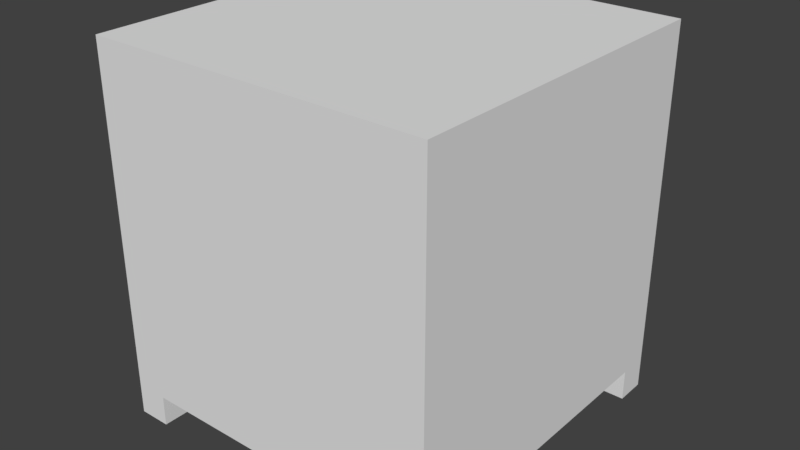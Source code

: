 # Source: BedsideTable.blend  (saved by Blender 2.79.0; exported with 4.5.12 LTS)
import bpy
from mathutils import Matrix  # noqa: F401  (used for matrix-valued properties, if any)

bpy.ops.wm.read_factory_settings(use_empty=True)
scene = bpy.context.scene
scene.name = 'Scene'

# ---- collections
col_collection_1 = bpy.data.collections.new('Collection 1'); scene.collection.children.link(col_collection_1)

# ---- materials (node trees are filled in below, after node groups)
mat_material = bpy.data.materials.new('Material')
mat_material.alpha_threshold = 0.0
mat_material.use_transparent_shadow = False
mat_material.roughness = 0.5
mat_material.line_color = (0.0, 0.0, 0.0, 1.0)

# ---- material node trees

# ---- world
world_world = bpy.data.worlds.new('World'); scene.world = world_world
world_world.color = (0.05088, 0.05088, 0.05088)
world_world.use_sun_shadow = False
world_world.sun_shadow_jitter_overblur = 0.0
world_world.cycles.sampling_method = 'MANUAL'

# ---- meshes
me_cube = bpy.data.meshes.new('Cube')
me_cube.from_pydata([(0.35, 0.35, 0.35), (0.35, -0.35, 0.35), (-0.35, -0.35, 0.35), (-0.35, 0.35, 0.35), (0.35, -0.2915, -0.35), (-0.35, -0.2915, -0.35), (-0.35, 0.2868, -0.35), (0.35, 0.2868, -0.35), (0.2896, 0.35, -0.35), (0.2896, -0.35, -0.35), (0.2896, 0.35, 0.35), (0.2896, -0.2915, -0.35), (0.2896, 0.2868, -0.35), (-0.2834, 0.35, -0.35), (-0.2834, -0.35, -0.35), (-0.2834, 0.35, 0.35), (-0.2834, -0.2915, -0.35), (-0.2834, 0.2868, -0.35), (0.35, -0.2915, -0.4134), (0.35, -0.35, -0.4134), (-0.2834, 0.35, -0.4134), (-0.35, 0.35, -0.4134), (-0.2834, -0.35, -0.4134), (-0.35, -0.35, -0.4134), (-0.35, 0.2868, -0.4134), (-0.35, -0.2915, -0.4134), (-0.2834, -0.2915, -0.4134), (0.35, 0.35, -0.4134), (0.35, 0.2868, -0.4134), (-0.2834, 0.2868, -0.4134), (0.2896, 0.35, -0.4134), (0.2896, -0.35, -0.4134), (0.2896, -0.2915, -0.4134), (0.2896, 0.2868, -0.4134), (0.2896, 0.35, 0.3162), (-0.2834, 0.35, 0.3162), (0.2896, 0.35, 0.1262), (-0.2834, 0.35, 0.1262), (0.2896, 0.35, 0.0784), (-0.2834, 0.35, 0.0784), (0.2896, 0.35, -0.1094), (-0.2834, 0.35, -0.1094), (0.2896, 0.35, -0.1472), (-0.2834, 0.35, -0.1472), (0.2896, 0.35, -0.3028), (-0.2834, 0.35, -0.3028), (-0.02971, 0.35, 0.2445), (0.03219, 0.35, 0.2445), (0.2896, 0.35, 0.2006), (-0.2834, 0.35, 0.2006), (-0.02971, 0.35, 0.2006), (0.03219, 0.35, 0.2006), (-0.02971, 0.35, 0.004931), (0.03219, 0.35, 0.004931), (0.2896, 0.35, -0.0445), (-0.2834, 0.35, -0.0445), (-0.02971, 0.35, -0.0445), (0.03219, 0.35, -0.0445), (-0.02971, 0.35, -0.2034), (0.03219, 0.35, -0.2034), (0.2896, 0.35, -0.2486), (-0.2834, 0.35, -0.2486), (-0.02971, 0.35, -0.2486), (0.03219, 0.35, -0.2486), (-0.02971, 0.3785, 0.2006), (-0.02971, 0.3785, 0.2445), (0.03219, 0.3785, 0.2006), (0.03219, 0.3785, 0.2445), (-0.02971, 0.3785, -0.0445), (-0.02971, 0.3785, 0.004931), (0.03219, 0.3785, -0.0445), (0.03219, 0.3785, 0.004931), (-0.02971, 0.3785, -0.2486), (-0.02971, 0.3785, -0.2034), (0.03219, 0.3785, -0.2486), (0.03219, 0.3785, -0.2034)], [], [(2, 3, 21, 24, 6, 5, 25, 23), (3, 2, 1, 0, 10, 15), (1, 2, 23, 22, 14, 9, 31, 19), (7, 12, 33, 28), (5, 16, 26, 25), (7, 4, 11, 9, 14, 16, 5, 6, 17, 13, 8, 12), (13, 45, 44, 8), (26, 22, 23, 25), (20, 29, 24, 21), (27, 28, 33, 30), (18, 19, 31, 32), (9, 11, 32, 31), (16, 14, 22, 26), (12, 8, 30, 33), (13, 17, 29, 20), (17, 6, 24, 29), (11, 4, 18, 32), (37, 49, 50, 51, 48, 36), (41, 55, 56, 57, 54, 40), (15, 35, 49, 37, 39, 55, 41, 43, 61, 45, 13, 20, 21, 3), (0, 27, 30, 8, 44, 60, 42, 40, 54, 38, 36, 48, 34, 10), (45, 61, 62, 63, 60, 44), (1, 19, 18, 4, 7, 28, 27, 0), (35, 15, 10, 34), (39, 37, 36, 38), (35, 34, 48, 51, 47, 46, 50, 49), (46, 47, 67, 65), (43, 41, 40, 42), (39, 38, 54, 57, 53, 52, 56, 55), (59, 63, 74, 75), (43, 42, 60, 63, 59, 58, 62, 61), (53, 57, 70, 71), (67, 66, 64, 65), (71, 70, 68, 69), (75, 74, 72, 73), (51, 50, 64, 66), (52, 53, 71, 69), (50, 46, 65, 64), (57, 56, 68, 70), (58, 59, 75, 73), (56, 52, 69, 68), (63, 62, 72, 74), (62, 58, 73, 72), (47, 51, 66, 67)])
_uv = me_cube.uv_layers.new(name='UVMap')
_uv.uv.foreach_set('vector', [0.3333, 0.0, 0.6667, 3.741e-08, 0.6667, 0.4791, 0.6366, 0.4791, 0.6366, 0.4393, 0.3612, 0.4393, 0.3612, 0.4791, 0.3333, 0.4791, 0.6667, 0.0, 1.0, 9.352e-08, 1.0, 0.4393, 0.6667, 0.4393, 0.6667, 0.4014, 0.6667, 0.04182, 0.6667, 1.87e-07, 1.0, 0.0, 1.0, 0.4791, 0.9683, 0.4791, 0.9683, 0.4393, 0.6954, 0.4393, 0.6954, 0.4791, 0.6667, 0.4791, 0.7269, 0.4393, 0.7557, 0.4393, 0.7557, 0.4791, 0.7269, 0.4791, 0.727, 0.9184, 0.727, 0.9602, 0.6968, 0.9602, 0.6968, 0.9184, 0.6968, 0.4791, 0.9722, 0.4791, 0.9722, 0.517, 1.0, 0.517, 1.0, 0.8766, 0.9722, 0.8766, 0.9722, 0.9184, 0.6968, 0.9184, 0.6968, 0.8766, 0.6667, 0.8766, 0.6667, 0.517, 0.6968, 0.517, 0.6968, 0.9613, 0.6968, 0.9316, 0.9697, 0.9316, 0.9697, 0.9613, 0.003175, 0.0, 0.03102, 0.0, 0.03102, 0.04182, 0.003175, 0.04182, 0.727, 0.9184, 0.7571, 0.9184, 0.7571, 0.9602, 0.727, 0.9602, 0.0854, 0.9582, 0.0854, 0.9979, 0.05662, 0.9979, 0.05662, 0.9582, 0.1689, 0.9961, 0.1411, 0.9961, 0.1411, 0.9582, 0.1689, 0.9582, 0.1132, 0.9582, 0.1411, 0.9582, 0.1411, 0.9979, 0.1132, 0.9979, 0.0854, 0.9582, 0.1132, 0.9582, 0.1132, 0.9979, 0.0854, 0.9979, 0.6667, 0.4393, 0.6968, 0.4393, 0.6968, 0.4791, 0.6667, 0.4791, 0.6968, 0.4393, 0.7269, 0.4393, 0.7269, 0.4791, 0.6968, 0.4791, 0.6667, 0.9602, 0.6667, 0.9184, 0.6968, 0.9184, 0.6968, 0.9602, 0.02784, 0.9582, 0.05662, 0.9582, 0.05662, 0.9979, 0.02784, 0.9979, 1.043e-07, 1.0, 4.47e-08, 0.9114, 0.2472, 0.9104, 0.2987, 0.9104, 0.5602, 0.9114, 0.5602, 1.0, 2.98e-08, 1.0, 0.0, 0.9135, 0.2501, 0.9135, 0.3021, 0.9135, 0.5598, 0.9135, 0.5598, 1.0, 1.0, 0.5209, 1.0, 0.5421, 1.0, 0.6146, 1.0, 0.6614, 1.0, 0.6914, 1.0, 0.7685, 1.0, 0.8093, 1.0, 0.833, 1.0, 0.8966, 1.0, 0.9306, 1.0, 0.9602, 1.0, 1.0, 0.9683, 1.0, 0.9683, 0.5209, 1.0, 0.5209, 1.0, 1.0, 0.9712, 1.0, 0.9712, 0.9602, 0.9712, 0.9306, 0.9712, 0.8966, 0.9712, 0.833, 0.9712, 0.8093, 0.9712, 0.7685, 0.9712, 0.6914, 0.9712, 0.6614, 0.9712, 0.6146, 0.9712, 0.5421, 0.9712, 0.5209, 5.96e-08, 1.0, 5.96e-08, 0.9129, 0.2507, 0.9129, 0.3119, 0.9129, 0.5596, 0.9129, 0.5596, 1.0, 0.6667, 0.4791, 0.6667, 2.98e-08, 0.6945, 2.98e-08, 0.6945, 0.03976, 0.9699, 0.03976, 0.9699, 0.0, 1.0, 0.0, 1.0, 0.4791, 0.6984, 0.5447, 0.6984, 0.5235, 0.9712, 0.5235, 0.9712, 0.5447, 0.6968, 0.6908, 0.6968, 0.6608, 0.9697, 0.6608, 0.9697, 0.6908, 0.0, 0.7119, 0.5602, 0.7119, 0.5602, 0.9114, 0.2987, 0.9104, 0.2987, 0.8582, 0.2472, 0.8582, 0.2472, 0.9104, 4.47e-08, 0.9114, 0.03765, 0.06947, 0.02487, 0.06992, 0.02471, 0.06545, 0.0375, 0.065, 0.6968, 0.8324, 0.6968, 0.8087, 0.9697, 0.8087, 0.9697, 0.8324, 0.0, 0.708, 0.5598, 0.708, 0.5598, 0.9135, 0.3021, 0.9135, 0.3021, 0.8476, 0.2501, 0.8476, 0.2501, 0.9135, 0.0, 0.9135, 0.0328, 0.02942, 0.02345, 0.02975, 0.0233, 0.02528, 0.03264, 0.02496, 0.0, 0.7119, 0.5596, 0.7119, 0.5596, 0.9129, 0.3119, 0.9129, 0.3119, 0.8402, 0.2507, 0.8402, 0.2507, 0.9129, 5.96e-08, 0.9129, 0.03414, 0.04278, 0.02392, 0.04314, 0.02377, 0.03867, 0.03398, 0.03831, 0.03765, 0.06947, 0.0379, 0.07635, 0.02511, 0.0768, 0.02487, 0.06992, 0.03815, 0.08344, 0.03842, 0.09119, 0.02563, 0.09164, 0.02536, 0.08389, 0.0379, 0.07635, 0.03815, 0.08344, 0.02536, 0.08389, 0.02511, 0.0768, 0.0244, 0.05653, 0.03718, 0.05608, 0.03734, 0.06054, 0.02455, 0.06099, 0.03703, 0.05161, 0.02424, 0.05206, 0.02408, 0.0476, 0.03687, 0.04715, 0.03221, 0.0205, 0.02314, 0.02082, 0.02298, 0.01636, 0.03205, 0.01604, 0.02455, 0.06099, 0.03734, 0.06054, 0.0375, 0.065, 0.02471, 0.06545, 0.03718, 0.05608, 0.0244, 0.05653, 0.02424, 0.05206, 0.03703, 0.05161, 0.02361, 0.03421, 0.03382, 0.03385, 0.03398, 0.03831, 0.02377, 0.03867, 0.03687, 0.04715, 0.02408, 0.0476, 0.02392, 0.04314, 0.03671, 0.04269, 0.02345, 0.02975, 0.0328, 0.02942, 0.03296, 0.03388, 0.02361, 0.03421, 0.02314, 0.02082, 0.03221, 0.0205, 0.03237, 0.02497, 0.0233, 0.02528])
me_cube.materials.append(mat_material)
me_cube.use_remesh_preserve_volume = False
me_cube.use_remesh_preserve_attributes = False
me_cube.use_mirror_vertex_groups = False
me_cube.update()

# ---- objects
ob_cube = bpy.data.objects.new('Cube', me_cube)

# ---- transforms, parenting, visibility, modifiers, constraints
ob_cube.location = (0.0, 0.0, 0.0)
ob_cube.lock_rotations_4d = False
ob_cube.empty_display_type = 'ARROWS'
ob_cube.lineart.crease_threshold = 0.0

# ---- collection membership
col_collection_1.objects.link(ob_cube)

# ---- scene / render settings (as saved in the file)
scene.frame_start = 1; scene.frame_end = 250; scene.frame_set(1)
scene.render.engine = 'BLENDER_EEVEE_NEXT'
scene.render.resolution_percentage = 50
scene.render.dither_intensity = 0.0
scene.cycles.use_denoising = False
scene.cycles.samples = 128
scene.cycles.sampling_pattern = 'TABULATED_SOBOL'
scene.cycles.use_adaptive_sampling = False
scene.cycles.use_light_tree = False
scene.cycles.blur_glossy = 0.0
scene.cycles.sample_clamp_indirect = 0.0
scene.view_settings.view_transform = 'Standard'
bpy.context.view_layer.update()

# ---- added for rendering (the .blend has no active camera and no usable light): camera, sun
cam_auto = bpy.data.cameras.new('AutoCamera')
cam_auto.lens = 50.0
cam_auto.sensor_width = 36.0
cam_auto.clip_end = 1000.0
ob_auto_camera = bpy.data.objects.new('AutoCamera', cam_auto)
scene.collection.objects.link(ob_auto_camera)
ob_auto_camera.location = (1.17156, -1.39164, 0.905572)
ob_auto_camera.rotation_euler = (1.09748, -7.21219e-08, 0.694738)
scene.camera = ob_auto_camera
light_auto_sun = bpy.data.lights.new('AutoSun', 'SUN')
light_auto_sun.energy = 3.0
light_auto_sun.angle = 0.0523599
ob_auto_sun = bpy.data.objects.new('AutoSun', light_auto_sun)
scene.collection.objects.link(ob_auto_sun)
ob_auto_sun.rotation_euler = (0.872665, 0.174533, 0.523599)
bpy.context.view_layer.update()
